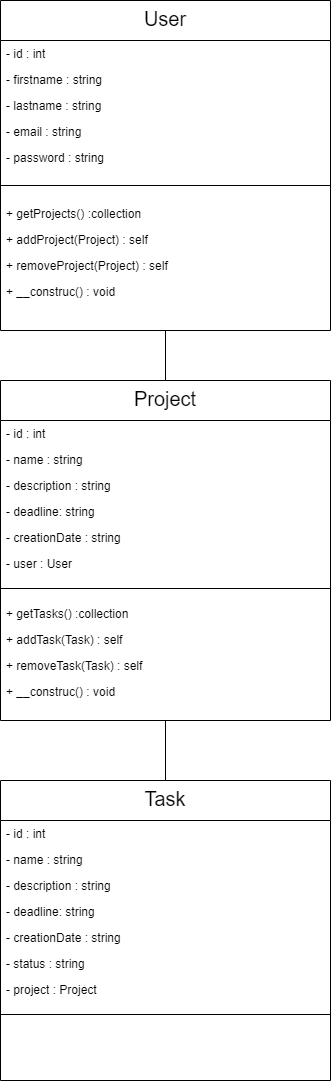

The diagram above was exported from draw.io. Its source (the exported page's mxGraphModel, read from the mxfile embedded in the PNG):
<mxGraphModel dx="1182" dy="732" grid="1" gridSize="10" guides="1" tooltips="1" connect="1" arrows="1" fold="1" page="1" pageScale="1" pageWidth="827" pageHeight="1169" math="0" shadow="0">
  <root>
    <mxCell id="WIyWlLk6GJQsqaUBKTNV-0" />
    <mxCell id="WIyWlLk6GJQsqaUBKTNV-1" parent="WIyWlLk6GJQsqaUBKTNV-0" />
    <mxCell id="zkfFHV4jXpPFQw0GAbJ--17" value="User" style="swimlane;fontStyle=0;align=center;verticalAlign=top;childLayout=stackLayout;horizontal=1;startSize=40;horizontalStack=0;resizeParent=1;resizeLast=0;collapsible=1;marginBottom=0;rounded=0;shadow=0;strokeWidth=1;fontSize=20;" parent="WIyWlLk6GJQsqaUBKTNV-1" vertex="1">
      <mxGeometry x="230" y="20" width="330" height="330" as="geometry">
        <mxRectangle x="550" y="140" width="160" height="26" as="alternateBounds" />
      </mxGeometry>
    </mxCell>
    <mxCell id="zkfFHV4jXpPFQw0GAbJ--18" value="- id : int" style="text;align=left;verticalAlign=top;spacingLeft=4;spacingRight=4;overflow=hidden;rotatable=0;points=[[0,0.5],[1,0.5]];portConstraint=eastwest;" parent="zkfFHV4jXpPFQw0GAbJ--17" vertex="1">
      <mxGeometry y="40" width="330" height="26" as="geometry" />
    </mxCell>
    <mxCell id="zkfFHV4jXpPFQw0GAbJ--19" value="- firstname : string" style="text;align=left;verticalAlign=top;spacingLeft=4;spacingRight=4;overflow=hidden;rotatable=0;points=[[0,0.5],[1,0.5]];portConstraint=eastwest;rounded=0;shadow=0;html=0;" parent="zkfFHV4jXpPFQw0GAbJ--17" vertex="1">
      <mxGeometry y="66" width="330" height="26" as="geometry" />
    </mxCell>
    <mxCell id="zkfFHV4jXpPFQw0GAbJ--20" value="- lastname : string" style="text;align=left;verticalAlign=top;spacingLeft=4;spacingRight=4;overflow=hidden;rotatable=0;points=[[0,0.5],[1,0.5]];portConstraint=eastwest;rounded=0;shadow=0;html=0;" parent="zkfFHV4jXpPFQw0GAbJ--17" vertex="1">
      <mxGeometry y="92" width="330" height="26" as="geometry" />
    </mxCell>
    <mxCell id="zkfFHV4jXpPFQw0GAbJ--21" value="- email : string" style="text;align=left;verticalAlign=top;spacingLeft=4;spacingRight=4;overflow=hidden;rotatable=0;points=[[0,0.5],[1,0.5]];portConstraint=eastwest;rounded=0;shadow=0;html=0;" parent="zkfFHV4jXpPFQw0GAbJ--17" vertex="1">
      <mxGeometry y="118" width="330" height="26" as="geometry" />
    </mxCell>
    <mxCell id="zkfFHV4jXpPFQw0GAbJ--22" value="- password : string" style="text;align=left;verticalAlign=top;spacingLeft=4;spacingRight=4;overflow=hidden;rotatable=0;points=[[0,0.5],[1,0.5]];portConstraint=eastwest;rounded=0;shadow=0;html=0;" parent="zkfFHV4jXpPFQw0GAbJ--17" vertex="1">
      <mxGeometry y="144" width="330" height="26" as="geometry" />
    </mxCell>
    <mxCell id="zkfFHV4jXpPFQw0GAbJ--23" value="" style="line;html=1;strokeWidth=1;align=left;verticalAlign=middle;spacingTop=-1;spacingLeft=3;spacingRight=3;rotatable=0;labelPosition=right;points=[];portConstraint=eastwest;" parent="zkfFHV4jXpPFQw0GAbJ--17" vertex="1">
      <mxGeometry y="170" width="330" height="30" as="geometry" />
    </mxCell>
    <mxCell id="MwzMQT20TU6j4wplnkpr-2" value="+ getProjects() :collection" style="text;align=left;verticalAlign=top;spacingLeft=4;spacingRight=4;overflow=hidden;rotatable=0;points=[[0,0.5],[1,0.5]];portConstraint=eastwest;rounded=0;shadow=0;html=0;" vertex="1" parent="zkfFHV4jXpPFQw0GAbJ--17">
      <mxGeometry y="200" width="330" height="26" as="geometry" />
    </mxCell>
    <mxCell id="MwzMQT20TU6j4wplnkpr-3" value="+ addProject(Project) : self" style="text;align=left;verticalAlign=top;spacingLeft=4;spacingRight=4;overflow=hidden;rotatable=0;points=[[0,0.5],[1,0.5]];portConstraint=eastwest;rounded=0;shadow=0;html=0;" vertex="1" parent="zkfFHV4jXpPFQw0GAbJ--17">
      <mxGeometry y="226" width="330" height="26" as="geometry" />
    </mxCell>
    <mxCell id="MwzMQT20TU6j4wplnkpr-4" value="+ removeProject(Project) : self" style="text;align=left;verticalAlign=top;spacingLeft=4;spacingRight=4;overflow=hidden;rotatable=0;points=[[0,0.5],[1,0.5]];portConstraint=eastwest;rounded=0;shadow=0;html=0;" vertex="1" parent="zkfFHV4jXpPFQw0GAbJ--17">
      <mxGeometry y="252" width="330" height="26" as="geometry" />
    </mxCell>
    <mxCell id="MwzMQT20TU6j4wplnkpr-5" value="+ __construc() : void" style="text;align=left;verticalAlign=top;spacingLeft=4;spacingRight=4;overflow=hidden;rotatable=0;points=[[0,0.5],[1,0.5]];portConstraint=eastwest;rounded=0;shadow=0;html=0;" vertex="1" parent="zkfFHV4jXpPFQw0GAbJ--17">
      <mxGeometry y="278" width="330" height="26" as="geometry" />
    </mxCell>
    <mxCell id="MwzMQT20TU6j4wplnkpr-6" value="Project" style="swimlane;fontStyle=0;align=center;verticalAlign=top;childLayout=stackLayout;horizontal=1;startSize=40;horizontalStack=0;resizeParent=1;resizeLast=0;collapsible=1;marginBottom=0;rounded=0;shadow=0;strokeWidth=1;fontSize=20;" vertex="1" parent="WIyWlLk6GJQsqaUBKTNV-1">
      <mxGeometry x="230" y="400" width="330" height="340" as="geometry">
        <mxRectangle x="550" y="140" width="160" height="26" as="alternateBounds" />
      </mxGeometry>
    </mxCell>
    <mxCell id="MwzMQT20TU6j4wplnkpr-7" value="- id : int" style="text;align=left;verticalAlign=top;spacingLeft=4;spacingRight=4;overflow=hidden;rotatable=0;points=[[0,0.5],[1,0.5]];portConstraint=eastwest;" vertex="1" parent="MwzMQT20TU6j4wplnkpr-6">
      <mxGeometry y="40" width="330" height="26" as="geometry" />
    </mxCell>
    <mxCell id="MwzMQT20TU6j4wplnkpr-8" value="- name : string" style="text;align=left;verticalAlign=top;spacingLeft=4;spacingRight=4;overflow=hidden;rotatable=0;points=[[0,0.5],[1,0.5]];portConstraint=eastwest;rounded=0;shadow=0;html=0;" vertex="1" parent="MwzMQT20TU6j4wplnkpr-6">
      <mxGeometry y="66" width="330" height="26" as="geometry" />
    </mxCell>
    <mxCell id="MwzMQT20TU6j4wplnkpr-9" value="- description : string" style="text;align=left;verticalAlign=top;spacingLeft=4;spacingRight=4;overflow=hidden;rotatable=0;points=[[0,0.5],[1,0.5]];portConstraint=eastwest;rounded=0;shadow=0;html=0;" vertex="1" parent="MwzMQT20TU6j4wplnkpr-6">
      <mxGeometry y="92" width="330" height="26" as="geometry" />
    </mxCell>
    <mxCell id="MwzMQT20TU6j4wplnkpr-10" value="- deadline: string" style="text;align=left;verticalAlign=top;spacingLeft=4;spacingRight=4;overflow=hidden;rotatable=0;points=[[0,0.5],[1,0.5]];portConstraint=eastwest;rounded=0;shadow=0;html=0;" vertex="1" parent="MwzMQT20TU6j4wplnkpr-6">
      <mxGeometry y="118" width="330" height="26" as="geometry" />
    </mxCell>
    <mxCell id="MwzMQT20TU6j4wplnkpr-11" value="- creationDate : string" style="text;align=left;verticalAlign=top;spacingLeft=4;spacingRight=4;overflow=hidden;rotatable=0;points=[[0,0.5],[1,0.5]];portConstraint=eastwest;rounded=0;shadow=0;html=0;" vertex="1" parent="MwzMQT20TU6j4wplnkpr-6">
      <mxGeometry y="144" width="330" height="26" as="geometry" />
    </mxCell>
    <mxCell id="MwzMQT20TU6j4wplnkpr-17" value="- user : User" style="text;align=left;verticalAlign=top;spacingLeft=4;spacingRight=4;overflow=hidden;rotatable=0;points=[[0,0.5],[1,0.5]];portConstraint=eastwest;rounded=0;shadow=0;html=0;" vertex="1" parent="MwzMQT20TU6j4wplnkpr-6">
      <mxGeometry y="170" width="330" height="26" as="geometry" />
    </mxCell>
    <mxCell id="MwzMQT20TU6j4wplnkpr-12" value="" style="line;html=1;strokeWidth=1;align=left;verticalAlign=middle;spacingTop=-1;spacingLeft=3;spacingRight=3;rotatable=0;labelPosition=right;points=[];portConstraint=eastwest;" vertex="1" parent="MwzMQT20TU6j4wplnkpr-6">
      <mxGeometry y="196" width="330" height="24" as="geometry" />
    </mxCell>
    <mxCell id="MwzMQT20TU6j4wplnkpr-13" value="+ getTasks() :collection" style="text;align=left;verticalAlign=top;spacingLeft=4;spacingRight=4;overflow=hidden;rotatable=0;points=[[0,0.5],[1,0.5]];portConstraint=eastwest;rounded=0;shadow=0;html=0;" vertex="1" parent="MwzMQT20TU6j4wplnkpr-6">
      <mxGeometry y="220" width="330" height="26" as="geometry" />
    </mxCell>
    <mxCell id="MwzMQT20TU6j4wplnkpr-14" value="+ addTask(Task) : self" style="text;align=left;verticalAlign=top;spacingLeft=4;spacingRight=4;overflow=hidden;rotatable=0;points=[[0,0.5],[1,0.5]];portConstraint=eastwest;rounded=0;shadow=0;html=0;" vertex="1" parent="MwzMQT20TU6j4wplnkpr-6">
      <mxGeometry y="246" width="330" height="26" as="geometry" />
    </mxCell>
    <mxCell id="MwzMQT20TU6j4wplnkpr-15" value="+ removeTask(Task) : self" style="text;align=left;verticalAlign=top;spacingLeft=4;spacingRight=4;overflow=hidden;rotatable=0;points=[[0,0.5],[1,0.5]];portConstraint=eastwest;rounded=0;shadow=0;html=0;" vertex="1" parent="MwzMQT20TU6j4wplnkpr-6">
      <mxGeometry y="272" width="330" height="26" as="geometry" />
    </mxCell>
    <mxCell id="MwzMQT20TU6j4wplnkpr-16" value="+ __construc() : void" style="text;align=left;verticalAlign=top;spacingLeft=4;spacingRight=4;overflow=hidden;rotatable=0;points=[[0,0.5],[1,0.5]];portConstraint=eastwest;rounded=0;shadow=0;html=0;" vertex="1" parent="MwzMQT20TU6j4wplnkpr-6">
      <mxGeometry y="298" width="330" height="26" as="geometry" />
    </mxCell>
    <mxCell id="MwzMQT20TU6j4wplnkpr-18" value="" style="endArrow=none;html=1;fontSize=20;exitX=0.5;exitY=0;exitDx=0;exitDy=0;entryX=0.5;entryY=1;entryDx=0;entryDy=0;" edge="1" parent="WIyWlLk6GJQsqaUBKTNV-1" source="MwzMQT20TU6j4wplnkpr-6" target="zkfFHV4jXpPFQw0GAbJ--17">
      <mxGeometry width="50" height="50" relative="1" as="geometry">
        <mxPoint x="390" y="400" as="sourcePoint" />
        <mxPoint x="440" y="350" as="targetPoint" />
      </mxGeometry>
    </mxCell>
    <mxCell id="MwzMQT20TU6j4wplnkpr-19" value="Task" style="swimlane;fontStyle=0;align=center;verticalAlign=top;childLayout=stackLayout;horizontal=1;startSize=40;horizontalStack=0;resizeParent=1;resizeLast=0;collapsible=1;marginBottom=0;rounded=0;shadow=0;strokeWidth=1;fontSize=20;" vertex="1" parent="WIyWlLk6GJQsqaUBKTNV-1">
      <mxGeometry x="230" y="800" width="330" height="300" as="geometry">
        <mxRectangle x="550" y="140" width="160" height="26" as="alternateBounds" />
      </mxGeometry>
    </mxCell>
    <mxCell id="MwzMQT20TU6j4wplnkpr-20" value="- id : int" style="text;align=left;verticalAlign=top;spacingLeft=4;spacingRight=4;overflow=hidden;rotatable=0;points=[[0,0.5],[1,0.5]];portConstraint=eastwest;" vertex="1" parent="MwzMQT20TU6j4wplnkpr-19">
      <mxGeometry y="40" width="330" height="26" as="geometry" />
    </mxCell>
    <mxCell id="MwzMQT20TU6j4wplnkpr-21" value="- name : string" style="text;align=left;verticalAlign=top;spacingLeft=4;spacingRight=4;overflow=hidden;rotatable=0;points=[[0,0.5],[1,0.5]];portConstraint=eastwest;rounded=0;shadow=0;html=0;" vertex="1" parent="MwzMQT20TU6j4wplnkpr-19">
      <mxGeometry y="66" width="330" height="26" as="geometry" />
    </mxCell>
    <mxCell id="MwzMQT20TU6j4wplnkpr-22" value="- description : string" style="text;align=left;verticalAlign=top;spacingLeft=4;spacingRight=4;overflow=hidden;rotatable=0;points=[[0,0.5],[1,0.5]];portConstraint=eastwest;rounded=0;shadow=0;html=0;" vertex="1" parent="MwzMQT20TU6j4wplnkpr-19">
      <mxGeometry y="92" width="330" height="26" as="geometry" />
    </mxCell>
    <mxCell id="MwzMQT20TU6j4wplnkpr-23" value="- deadline: string" style="text;align=left;verticalAlign=top;spacingLeft=4;spacingRight=4;overflow=hidden;rotatable=0;points=[[0,0.5],[1,0.5]];portConstraint=eastwest;rounded=0;shadow=0;html=0;" vertex="1" parent="MwzMQT20TU6j4wplnkpr-19">
      <mxGeometry y="118" width="330" height="26" as="geometry" />
    </mxCell>
    <mxCell id="MwzMQT20TU6j4wplnkpr-24" value="- creationDate : string" style="text;align=left;verticalAlign=top;spacingLeft=4;spacingRight=4;overflow=hidden;rotatable=0;points=[[0,0.5],[1,0.5]];portConstraint=eastwest;rounded=0;shadow=0;html=0;" vertex="1" parent="MwzMQT20TU6j4wplnkpr-19">
      <mxGeometry y="144" width="330" height="26" as="geometry" />
    </mxCell>
    <mxCell id="MwzMQT20TU6j4wplnkpr-32" value="- status : string" style="text;align=left;verticalAlign=top;spacingLeft=4;spacingRight=4;overflow=hidden;rotatable=0;points=[[0,0.5],[1,0.5]];portConstraint=eastwest;rounded=0;shadow=0;html=0;" vertex="1" parent="MwzMQT20TU6j4wplnkpr-19">
      <mxGeometry y="170" width="330" height="26" as="geometry" />
    </mxCell>
    <mxCell id="MwzMQT20TU6j4wplnkpr-25" value="- project : Project" style="text;align=left;verticalAlign=top;spacingLeft=4;spacingRight=4;overflow=hidden;rotatable=0;points=[[0,0.5],[1,0.5]];portConstraint=eastwest;rounded=0;shadow=0;html=0;" vertex="1" parent="MwzMQT20TU6j4wplnkpr-19">
      <mxGeometry y="196" width="330" height="26" as="geometry" />
    </mxCell>
    <mxCell id="MwzMQT20TU6j4wplnkpr-26" value="" style="line;html=1;strokeWidth=1;align=left;verticalAlign=middle;spacingTop=-1;spacingLeft=3;spacingRight=3;rotatable=0;labelPosition=right;points=[];portConstraint=eastwest;" vertex="1" parent="MwzMQT20TU6j4wplnkpr-19">
      <mxGeometry y="222" width="330" height="24" as="geometry" />
    </mxCell>
    <mxCell id="MwzMQT20TU6j4wplnkpr-31" value="" style="endArrow=none;html=1;fontSize=20;exitX=0.5;exitY=1;exitDx=0;exitDy=0;entryX=0.5;entryY=0;entryDx=0;entryDy=0;" edge="1" parent="WIyWlLk6GJQsqaUBKTNV-1" source="MwzMQT20TU6j4wplnkpr-6" target="MwzMQT20TU6j4wplnkpr-19">
      <mxGeometry width="50" height="50" relative="1" as="geometry">
        <mxPoint x="390" y="700" as="sourcePoint" />
        <mxPoint x="440" y="650" as="targetPoint" />
      </mxGeometry>
    </mxCell>
  </root>
</mxGraphModel>